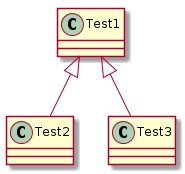

The diagram above was rendered by PlantUML. Its source (embedded in the PNG):
@startuml
class Test1
class Test2
class Test3

Test1 <|-- Test2
Test1 <|-- Test3
@enduml